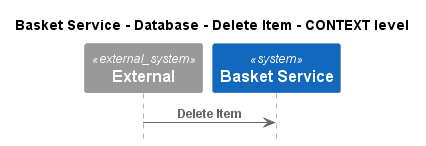

The diagram above was rendered by PlantUML. Its source (embedded in the PNG):
@startuml
!pragma layout smetana
!include ..\..\..\..\..\..\.c4s\C4_Sequence.puml

title Basket Service - Database - Delete Item - CONTEXT level

System_Ext(C4InterFlow.SoftwareSystems.ExternalSystem, "External", "")
System(ECommercePlatform.SoftwareSystems.BasketService, "Basket Service", "")

Rel(C4InterFlow.SoftwareSystems.ExternalSystem, ECommercePlatform.SoftwareSystems.BasketService, "Delete Item")


@enduml